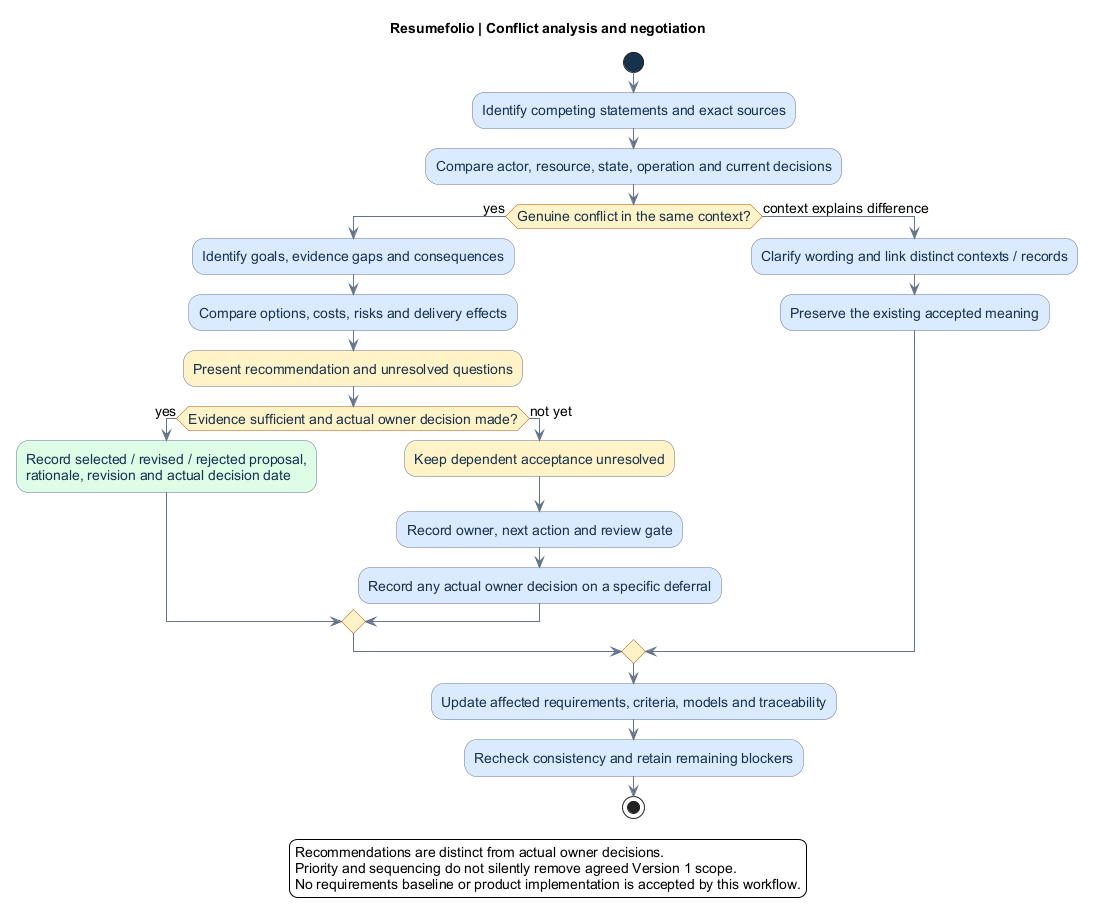

The diagram above was rendered by PlantUML. Its source (embedded in the PNG):
@startuml
' OWNER-MVP-2026-11-04 review: Method / document navigation. Scope-independent process/navigation; provider or runner examples are not MVP prerequisites.
title Resumefolio | Conflict analysis and negotiation
skinparam backgroundColor white
skinparam defaultFontName Arial
skinparam defaultFontSize 14
skinparam shadowing false
skinparam ArrowColor #64748B
skinparam activity {
 BackgroundColor #DBEAFE
 BorderColor #64748B
 FontColor #17324D
 DiamondBackgroundColor #FEF3C7
 DiamondBorderColor #B45309
 StartColor #17324D
 EndColor #17324D
}
start
:Identify competing statements and exact sources;
:Compare actor, resource, state, operation and current decisions;
if (Genuine conflict in the same context?) then (yes)
 :Identify goals, evidence gaps and consequences;
 :Compare options, costs, risks and delivery effects;
 :Present recommendation and unresolved questions; <<#FEF3C7>>
 if (Evidence sufficient and actual owner decision made?) then (yes)
  :Record selected / revised / rejected proposal,
  rationale, revision and actual decision date; <<#DCFCE7>>
 else (not yet)
  :Keep dependent acceptance unresolved; <<#FEF3C7>>
  :Record owner, next action and review gate;
  :Record any actual owner decision on a specific deferral;
 endif
else (context explains difference)
 :Clarify wording and link distinct contexts / records;
 :Preserve the existing accepted meaning;
endif
:Update affected requirements, criteria, models and traceability;
:Recheck consistency and retain remaining blockers;
stop
legend bottom
Recommendations are distinct from actual owner decisions.
Priority and sequencing do not silently remove agreed Version 1 scope.
No requirements baseline or product implementation is accepted by this workflow.
endlegend
@enduml